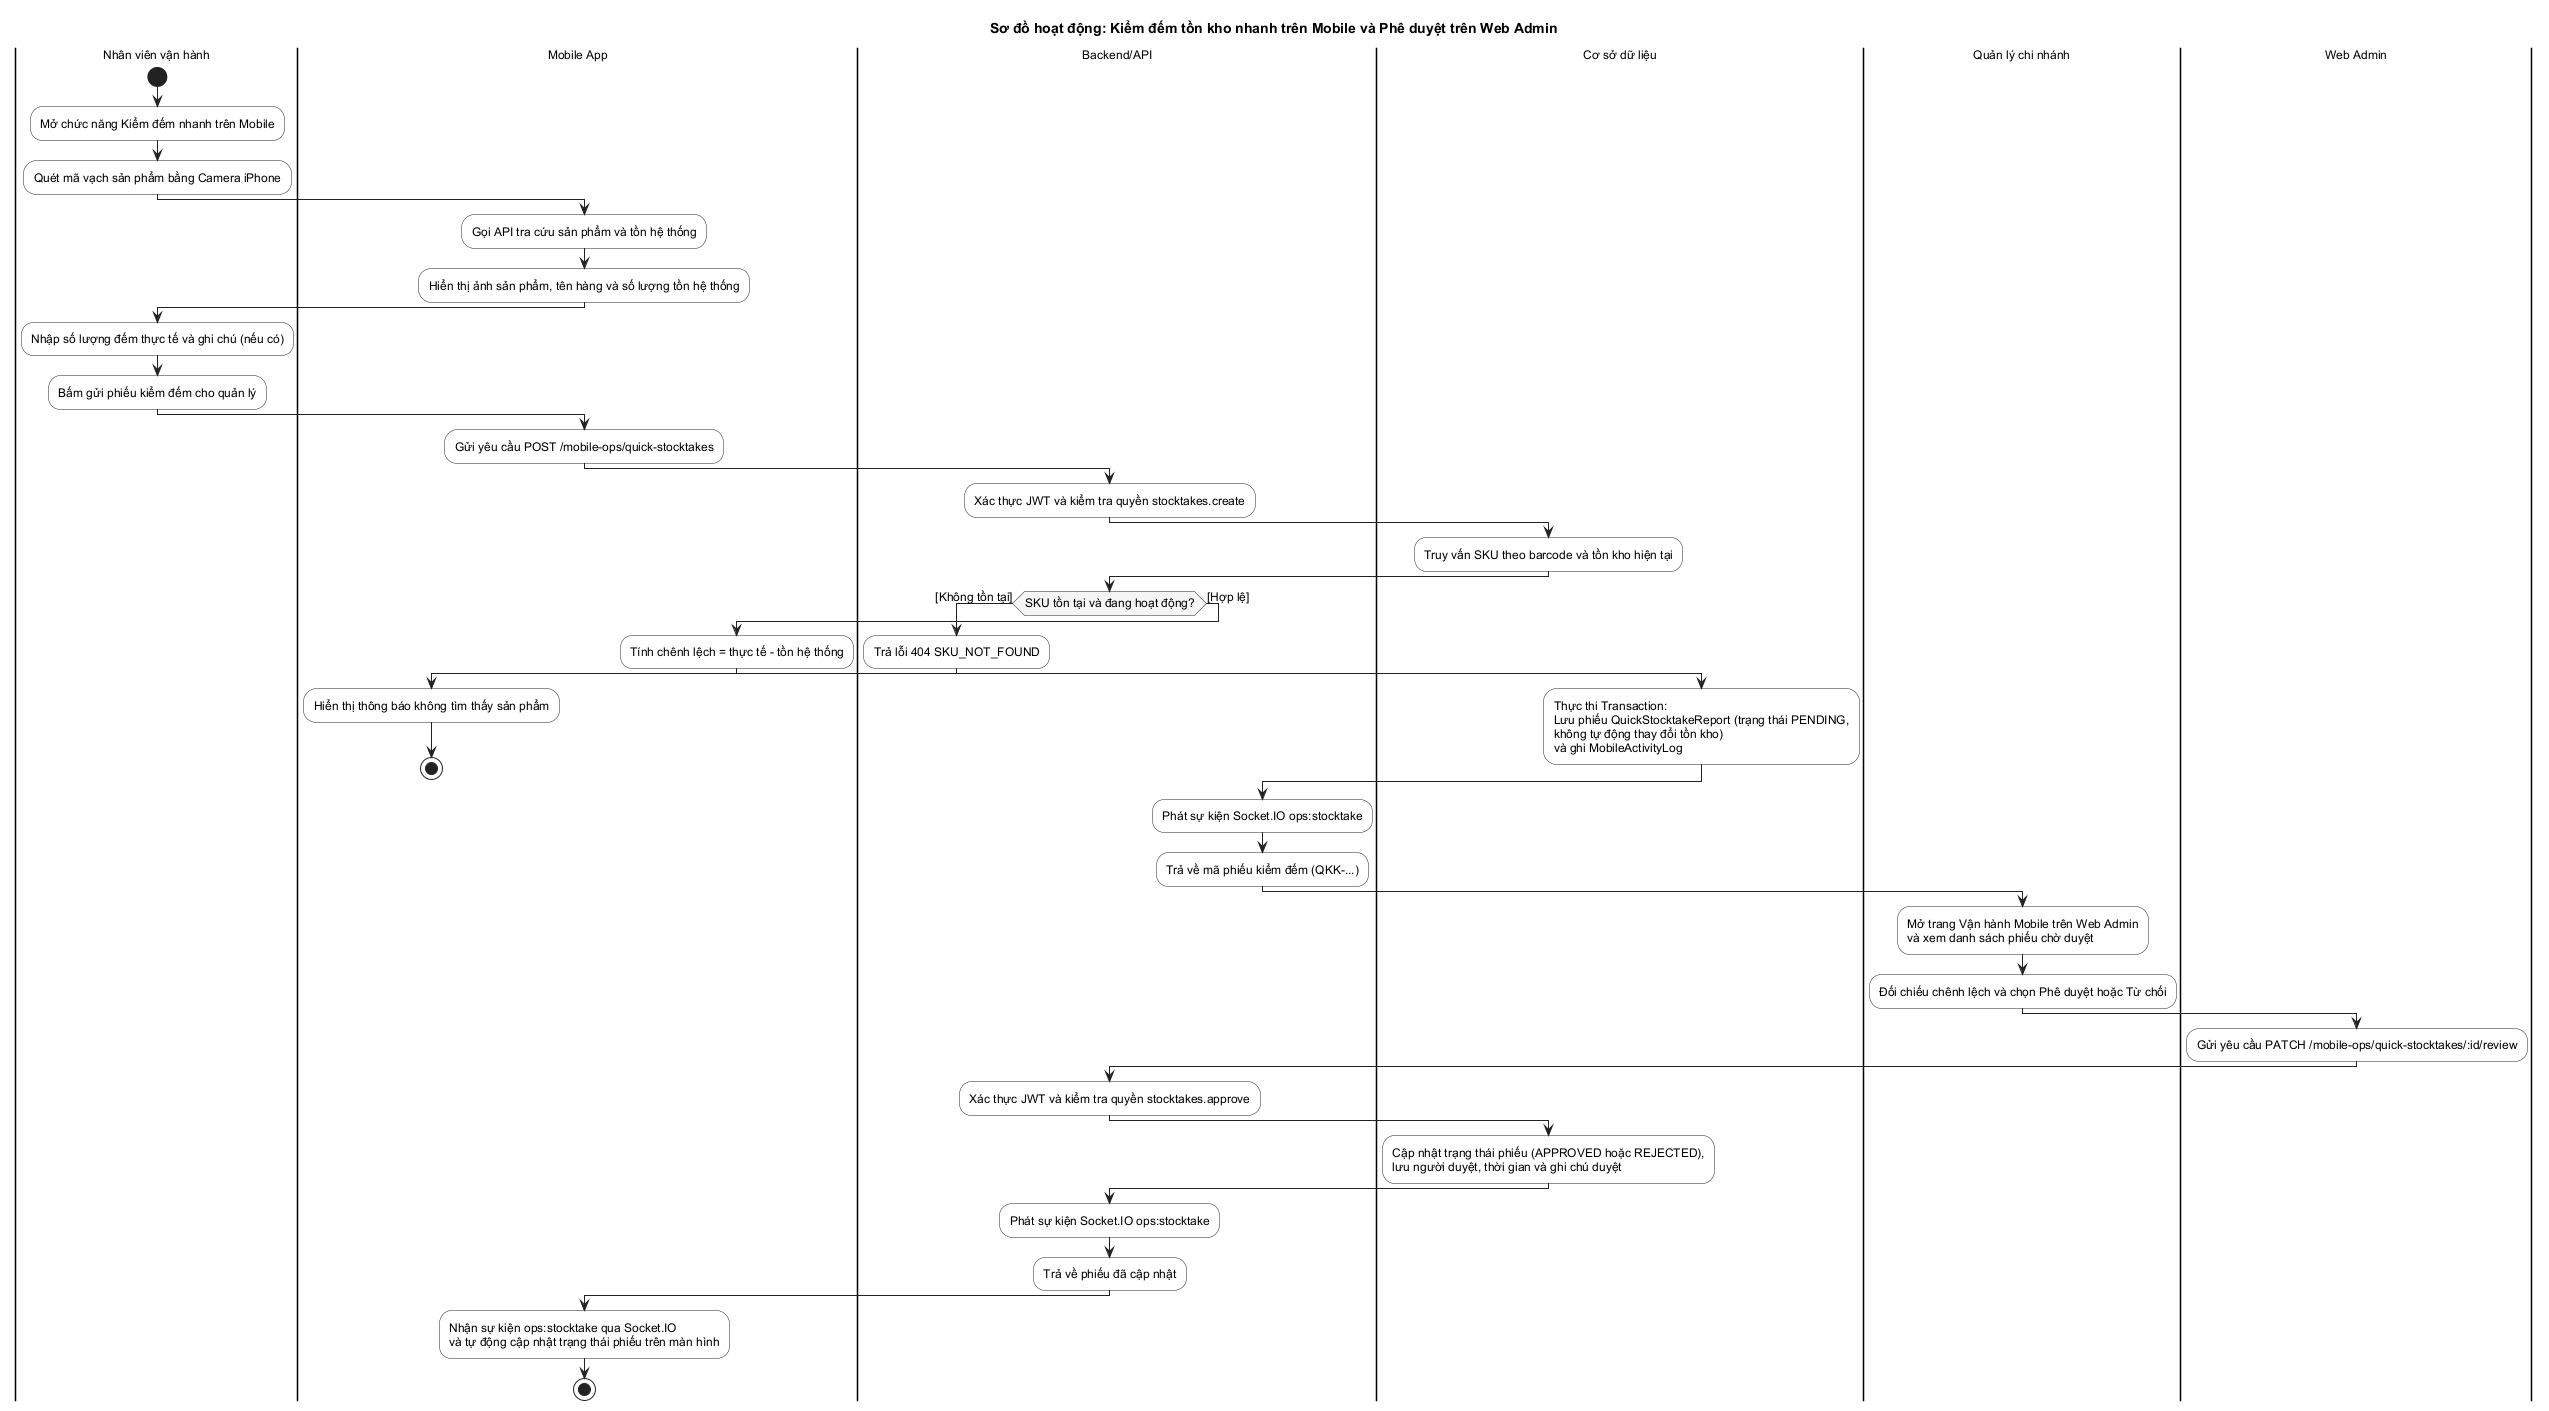

The diagram above was rendered by PlantUML. Its source (embedded in the PNG):
@startuml
title Sơ đồ hoạt động: Kiểm đếm tồn kho nhanh trên Mobile và Phê duyệt trên Web Admin

skinparam backgroundColor #FFFFFF
skinparam shadowing false
skinparam defaultFontName "Arial"
skinparam defaultFontSize 12
skinparam ActivityBorderColor #222222
skinparam ActivityBackgroundColor #FFFFFF
skinparam ActivityDiamondBorderColor #222222
skinparam ActivityDiamondBackgroundColor #F5F5F5
skinparam ArrowColor #222222
skinparam PartitionBorderColor #555555
skinparam PartitionBackgroundColor #FAFAFA

|Nhân viên vận hành|
start
:Mở chức năng Kiểm đếm nhanh trên Mobile;
:Quét mã vạch sản phẩm bằng Camera iPhone;

|Mobile App|
:Gọi API tra cứu sản phẩm và tồn hệ thống;
:Hiển thị ảnh sản phẩm, tên hàng và số lượng tồn hệ thống;

|Nhân viên vận hành|
:Nhập số lượng đếm thực tế và ghi chú (nếu có);
:Bấm gửi phiếu kiểm đếm cho quản lý;

|Mobile App|
:Gửi yêu cầu POST /mobile-ops/quick-stocktakes;

|Backend/API|
:Xác thực JWT và kiểm tra quyền stocktakes.create;
|Cơ sở dữ liệu|
:Truy vấn SKU theo barcode và tồn kho hiện tại;
|Backend/API|
if (SKU tồn tại và đang hoạt động?) then ([Không tồn tại])
  :Trả lỗi 404 SKU_NOT_FOUND;
  |Mobile App|
  :Hiển thị thông báo không tìm thấy sản phẩm;
  stop
else ([Hợp lệ])
  :Tính chênh lệch = thực tế - tồn hệ thống;
  |Cơ sở dữ liệu|
  :Thực thi Transaction:\nLưu phiếu QuickStocktakeReport (trạng thái PENDING,\nkhông tự động thay đổi tồn kho)\nvà ghi MobileActivityLog;
  |Backend/API|
  :Phát sự kiện Socket.IO ops:stocktake;
  :Trả về mã phiếu kiểm đếm (QKK-...);
endif

|Quản lý chi nhánh|
:Mở trang Vận hành Mobile trên Web Admin\nvà xem danh sách phiếu chờ duyệt;
:Đối chiếu chênh lệch và chọn Phê duyệt hoặc Từ chối;

|Web Admin|
:Gửi yêu cầu PATCH /mobile-ops/quick-stocktakes/:id/review;

|Backend/API|
:Xác thực JWT và kiểm tra quyền stocktakes.approve;
|Cơ sở dữ liệu|
:Cập nhật trạng thái phiếu (APPROVED hoặc REJECTED),\nlưu người duyệt, thời gian và ghi chú duyệt;
|Backend/API|
:Phát sự kiện Socket.IO ops:stocktake;
:Trả về phiếu đã cập nhật;

|Mobile App|
:Nhận sự kiện ops:stocktake qua Socket.IO\nvà tự động cập nhật trạng thái phiếu trên màn hình;
stop
@enduml